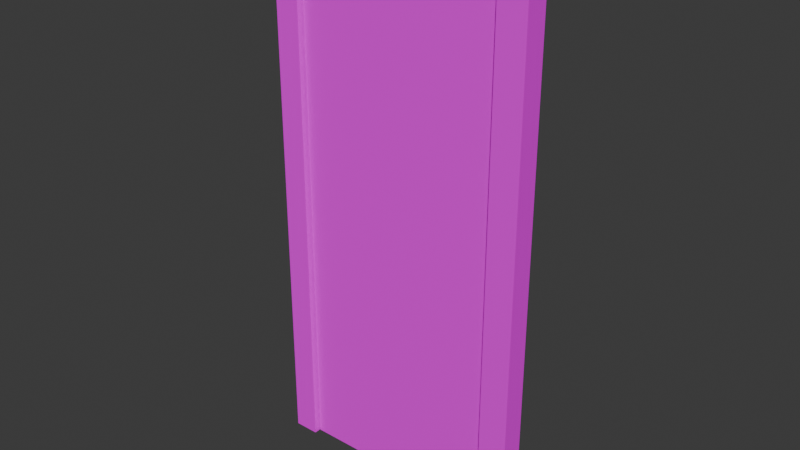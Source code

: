 # Source: door_2.blend  (saved by Blender 4.2.66; exported with 4.5.12 LTS)
import bpy
from mathutils import Matrix  # noqa: F401  (used for matrix-valued properties, if any)

bpy.ops.wm.read_factory_settings(use_empty=True)
scene = bpy.context.scene
scene.name = 'Scene'

# ---- images (referenced by path relative to the original .blend; pixels are not part of the script)
import os
ASSET_DIR = os.environ.get("B2B_ASSET_DIR", "")  # directory of the original .blend (textures are referenced by path, not embedded)
HERE = os.path.dirname(os.path.abspath(__file__))  # packed textures are extracted next to this script under _unpacked/

def load_image(name, relpath, width, height, colorspace="sRGB"):
    """Load a texture the original file referenced (path relative to the .blend, or extracted next to this script)."""
    p = next((c for c in (os.path.join(HERE, relpath), os.path.join(ASSET_DIR, relpath)) if relpath and os.path.exists(c)), "")
    if p:
        img = bpy.data.images.load(p, check_existing=True)
        img.name = name
    else:  # same state as the original file: an image datablock whose file is absent (Cycles renders it pink)
        img = bpy.data.images.new(name, width, height)
        img.source = "FILE"
        img.filepath = "//" + (relpath or name)
    img.colorspace_settings.name = colorspace
    return img
img_flo_door_2_png = load_image('flo_door_2.png', 'flo_door_2.png', 1024, 1024, 'sRGB')

# ---- materials (node trees are filled in below, after node groups)
mat_material_001 = bpy.data.materials.new('Material.001')
mat_material_002 = bpy.data.materials.new('Material.002')

# ---- material node trees
mat_material_001.use_nodes = True; mat_material_001.node_tree.nodes.clear()
_N = mat_material_001.node_tree.nodes; _L = mat_material_001.node_tree.links
n0 = _N.new('ShaderNodeBsdfPrincipled'); n0.name = 'Principled BSDF'; n0.location = (10, 300)
n1 = _N.new('ShaderNodeOutputMaterial'); n1.name = 'Material Output'; n1.location = (300, 300)
n2 = _N.new('ShaderNodeTexImage'); n2.name = 'Image Texture'; n2.location = (-280, 280)
n2.image = img_flo_door_2_png
_L.new(n0.outputs[0], n1.inputs[0])
_L.new(n2.outputs[0], n0.inputs[0])
n1.is_active_output = True
mat_material_002.use_nodes = True; mat_material_002.node_tree.nodes.clear()
_N = mat_material_002.node_tree.nodes; _L = mat_material_002.node_tree.links
n0 = _N.new('ShaderNodeBsdfPrincipled'); n0.name = 'Principled BSDF'; n0.location = (10, 300)
n1 = _N.new('ShaderNodeOutputMaterial'); n1.name = 'Material Output'; n1.location = (300, 300)
n2 = _N.new('ShaderNodeTexImage'); n2.name = 'Image Texture'; n2.location = (-280, 280)
n2.image = img_flo_door_2_png
_L.new(n0.outputs[0], n1.inputs[0])
_L.new(n2.outputs[0], n0.inputs[0])
n1.is_active_output = True

# ---- world
world_world = bpy.data.worlds.new('World'); scene.world = world_world
world_world.use_nodes = True; world_world.node_tree.nodes.clear()
_N = world_world.node_tree.nodes; _L = world_world.node_tree.links
n0 = _N.new('ShaderNodeOutputWorld'); n0.name = 'World Output'; n0.location = (300, 300)
n1 = _N.new('ShaderNodeBackground'); n1.name = 'Background'; n1.location = (10, 300)
n1.inputs[0].default_value = (0.05088, 0.05088, 0.05088, 1.0)
_L.new(n1.outputs[0], n0.inputs[0])
n0.is_active_output = True
world_world.color = (0.05088, 0.05088, 0.05088)
world_world.sun_shadow_jitter_overblur = 0.0

# ---- meshes
me_cube_001 = bpy.data.meshes.new('Cube.001')
me_cube_001.from_pydata([(-2.0, -1.067, -1.298), (-2.0, -1.067, 1.202), (-2.0, 0.9327, -1.298), (-2.0, 0.9327, 1.202), (1.776e-05, -1.067, -1.298), (1.776e-05, -1.067, 1.202), (1.776e-05, 0.9327, -1.298), (1.776e-05, 0.9327, 1.202)], [], [(0, 1, 3, 2), (2, 3, 7, 6), (6, 7, 5, 4), (4, 5, 1, 0), (2, 6, 4, 0), (7, 3, 1, 5)])
_uv = me_cube_001.uv_layers.new(name='UVMap')
_uv.uv.foreach_set('vector', [0.7, 0.2048, 0.7, 0.9371, 0.6568, 0.9371, 0.6568, 0.2048, 0.05404, 0.07943, 0.05404, 0.9323, 0.3945, 0.9323, 0.3945, 0.07943, 0.6732, 0.935, 0.6732, 0.245, 0.7195, 0.245, 0.7195, 0.935, 0.3978, 0.07414, 0.3978, 0.9319, 0.04741, 0.9319, 0.04741, 0.07414, 0.8783, 0.4128, 0.8783, 0.7461, 0.5449, 0.7461, 0.5449, 0.4128, 0.86, 0.4089, 0.86, 0.7422, 0.5267, 0.7422, 0.5267, 0.4089])
me_cube_001.materials.append(mat_material_001)
me_cube_001.update()
me_cube_002 = bpy.data.meshes.new('Cube.002')
me_cube_002.from_pydata([(5.0, -1.0, 0.0), (5.0, -1.0, 2.5), (5.0, 1.0, 0.0), (5.0, 1.0, 2.5), (6.368, -1.0, 0.0), (6.368, -1.0, 2.5), (6.368, 1.0, 0.0), (6.368, 1.0, 2.5), (5.0, -1.0, 2.64), (5.0, 1.0, 2.64), (6.368, -1.0, 2.64), (6.368, 1.0, 2.64), (-5.0, -1.0, 2.5), (-5.0, 1.0, 2.5), (-5.0, -1.0, 2.64), (-5.0, 1.0, 2.64), (-6.21, -1.0, 2.5), (-6.21, 1.0, 2.5), (-6.21, -1.0, 2.64), (-6.21, 1.0, 2.64), (-5.0, -1.0, 0.0), (-5.0, 1.0, 0.0), (-6.21, -1.0, 0.0), (-6.21, 1.0, 0.0)], [], [(0, 1, 3, 2), (2, 3, 7, 6), (6, 7, 5, 4), (4, 5, 1, 0), (5, 7, 11, 10), (11, 9, 8, 10), (9, 3, 13, 15), (1, 5, 10, 8), (7, 3, 9, 11), (12, 14, 18, 16), (3, 1, 12, 13), (1, 8, 14, 12), (8, 9, 15, 14), (17, 16, 18, 19), (16, 17, 23, 22), (15, 13, 17, 19), (14, 15, 19, 18), (12, 16, 22, 20), (13, 12, 20, 21), (17, 13, 21, 23)])
_uv = me_cube_002.uv_layers.new(name='UVMap')
_uv.uv.foreach_set('vector', [0.5957, 0.4121, 0.8457, 0.4121, 0.8457, 0.6621, 0.5957, 0.6621, 0.7204, 0.1099, 0.7204, 0.9174, 0.6467, 0.9174, 0.6467, 0.1099, 0.4882, 0.4921, 0.9063, 0.4921, 0.9063, 0.5391, 0.4882, 0.5391, 0.6654, 0.9554, 0.6654, 0.0625, 0.7408, 0.0625, 0.7408, 0.9554, 0.625, 0.75, 0.625, 0.5, 0.625, 0.5, 0.625, 0.75, 0.625, 0.5, 0.875, 0.5, 0.875, 0.75, 0.625, 0.75, 0.648, 0.2329, 0.7136, 0.2329, 0.7136, 0.8257, 0.648, 0.8257, 0.6223, 0.5993, 0.6223, 0.4397, 0.759, 0.4397, 0.759, 0.5993, 0.7491, 0.1905, 0.7491, 0.8915, 0.6774, 0.8915, 0.6774, 0.1905, 0.6366, 0.4479, 0.8228, 0.4479, 0.8228, 0.6381, 0.6366, 0.6381, 0.7142, 0.2058, 0.853, 0.2058, 0.853, 0.8997, 0.7142, 0.8997, 0.5666, 0.2407, 0.8732, 0.2407, 0.8732, 0.8022, 0.5666, 0.8022, 0.6343, 0.1713, 0.7806, 0.1713, 0.7806, 0.9029, 0.6343, 0.9029, 0.7158, 0.9085, 0.7158, 0.1579, 0.7683, 0.1579, 0.7683, 0.9085, 0.7287, 0.9134, 0.6651, 0.9134, 0.6651, 0.1257, 0.7287, 0.1257, 0.6862, 0.501, 0.7694, 0.501, 0.7694, 0.6006, 0.6862, 0.6006, 0.875, 0.75, 0.875, 0.5, 0.875, 0.5, 0.875, 0.75, 0.6657, 0.06055, 0.7406, 0.06055, 0.7406, 0.9534, 0.6657, 0.9534, 0.625, 0.25, 0.625, 0.0, 0.625, 0.0, 0.625, 0.25, 0.7414, 0.9081, 0.6585, 0.9081, 0.6585, 0.1739, 0.7414, 0.1739])
me_cube_002.materials.append(mat_material_002)
me_cube_002.update()

# ---- objects
ob_door = bpy.data.objects.new('door', me_cube_001)
ob_frame = bpy.data.objects.new('frame', me_cube_002)

# ---- transforms, parenting, visibility, modifiers, constraints
ob_door.location = (0.491, 0.001899, 1.296)
ob_door.scale = (0.491, 0.02823, 0.9939)
ob_frame.location = (0.0, 0.0, 0.0)
ob_frame.scale = (0.1, 0.05616, 1.0)

# ---- collection membership
scene.collection.objects.link(ob_door)
scene.collection.objects.link(ob_frame)

# ---- scene / render settings (as saved in the file)
scene.frame_start = 1; scene.frame_end = 250; scene.frame_set(0)
scene.render.engine = 'BLENDER_EEVEE_NEXT'
bpy.context.view_layer.update()

# ---- added for rendering (the .blend has no active camera and no usable light): camera, sun
cam_auto = bpy.data.cameras.new('AutoCamera')
cam_auto.lens = 50.0
cam_auto.sensor_width = 36.0
cam_auto.clip_end = 1000.0
ob_auto_camera = bpy.data.objects.new('AutoCamera', cam_auto)
scene.collection.objects.link(ob_auto_camera)
ob_auto_camera.location = (2.71559, -3.2492, 3.48614)
ob_auto_camera.rotation_euler = (1.09748, -7.21219e-08, 0.694738)
scene.camera = ob_auto_camera
light_auto_sun = bpy.data.lights.new('AutoSun', 'SUN')
light_auto_sun.energy = 3.0
light_auto_sun.angle = 0.0523599
ob_auto_sun = bpy.data.objects.new('AutoSun', light_auto_sun)
scene.collection.objects.link(ob_auto_sun)
ob_auto_sun.rotation_euler = (0.872665, 0.174533, 0.523599)
bpy.context.view_layer.update()
